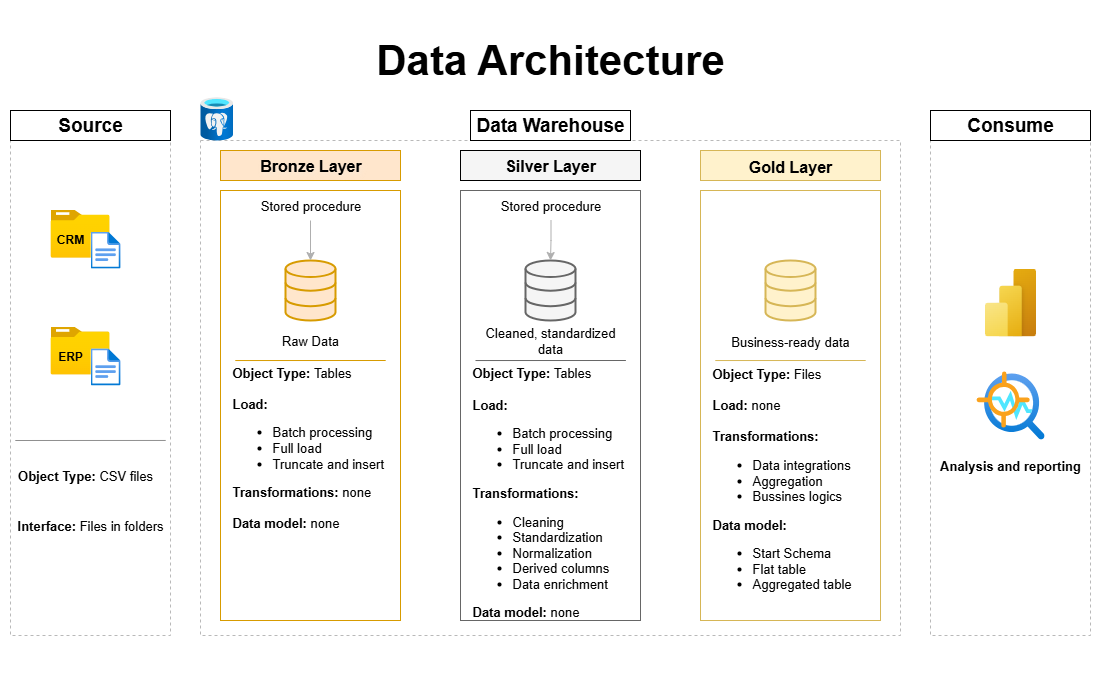

The diagram above was exported from draw.io. Its source (the exported page's mxGraphModel, read from the mxfile embedded in the PNG):
<mxGraphModel dx="1186" dy="811" grid="1" gridSize="10" guides="1" tooltips="1" connect="1" arrows="1" fold="1" page="1" pageScale="1" pageWidth="1100" pageHeight="850" math="0" shadow="0">
  <root>
    <mxCell id="0" />
    <mxCell id="1" parent="0" />
    <mxCell id="sjIv4I51hxY-39VbYPQz-1" value="" style="rounded=0;whiteSpace=wrap;html=1;fillColor=#FFFFFF;" parent="1" vertex="1">
      <mxGeometry y="40" width="1100" height="680" as="geometry" />
    </mxCell>
    <mxCell id="sjIv4I51hxY-39VbYPQz-5" value="" style="rounded=0;whiteSpace=wrap;html=1;fillColor=none;strokeColor=light-dark(#000000,#B9B9B9);dashed=1;" parent="1" vertex="1">
      <mxGeometry x="10" y="180" width="160" height="495" as="geometry" />
    </mxCell>
    <mxCell id="sjIv4I51hxY-39VbYPQz-13" value="" style="rounded=0;whiteSpace=wrap;html=1;fillColor=none;strokeColor=light-dark(#000000,#B9B9B9);dashed=1;" parent="1" vertex="1">
      <mxGeometry x="200" y="180" width="700" height="495" as="geometry" />
    </mxCell>
    <mxCell id="sjIv4I51hxY-39VbYPQz-6" value="" style="rounded=0;whiteSpace=wrap;html=1;fillColor=none;strokeColor=#d79b00;" parent="1" vertex="1">
      <mxGeometry x="220" y="230" width="180" height="430" as="geometry" />
    </mxCell>
    <mxCell id="sjIv4I51hxY-39VbYPQz-12" value="Source" style="text;html=1;align=center;verticalAlign=middle;whiteSpace=wrap;rounded=0;strokeColor=#000000;fontColor=#000000;fontSize=19;fontStyle=1" parent="1" vertex="1">
      <mxGeometry x="10" y="150" width="160" height="30" as="geometry" />
    </mxCell>
    <mxCell id="sjIv4I51hxY-39VbYPQz-14" value="" style="rounded=0;whiteSpace=wrap;html=1;fillColor=none;strokeColor=#666666;fontColor=#333333;" parent="1" vertex="1">
      <mxGeometry x="460" y="230" width="180" height="430" as="geometry" />
    </mxCell>
    <mxCell id="sjIv4I51hxY-39VbYPQz-15" value="" style="rounded=0;whiteSpace=wrap;html=1;fillColor=none;strokeColor=#d6b656;" parent="1" vertex="1">
      <mxGeometry x="700" y="230" width="180" height="430" as="geometry" />
    </mxCell>
    <mxCell id="sjIv4I51hxY-39VbYPQz-16" value="Data Warehouse" style="text;html=1;align=center;verticalAlign=middle;whiteSpace=wrap;rounded=0;strokeColor=#000000;fontColor=#000000;fontSize=19;fontStyle=1" parent="1" vertex="1">
      <mxGeometry x="470" y="150" width="160" height="30" as="geometry" />
    </mxCell>
    <mxCell id="sjIv4I51hxY-39VbYPQz-17" value="Bronze Layer" style="text;html=1;align=center;verticalAlign=middle;rounded=0;strokeColor=#d79b00;fontSize=16;fontStyle=1;fillColor=#ffe6cc;textShadow=1;fontColor=#000000;" parent="1" vertex="1">
      <mxGeometry x="220" y="190" width="180" height="30" as="geometry" />
    </mxCell>
    <mxCell id="sjIv4I51hxY-39VbYPQz-18" value="Silver Layer" style="text;html=1;align=center;verticalAlign=middle;whiteSpace=wrap;rounded=0;strokeColor=#000000;fontSize=16;fontStyle=1;fillColor=#f5f5f5;fontColor=#000000;" parent="1" vertex="1">
      <mxGeometry x="460" y="190" width="180" height="30" as="geometry" />
    </mxCell>
    <mxCell id="sjIv4I51hxY-39VbYPQz-19" value="Gold Layer" style="text;html=1;align=center;verticalAlign=middle;whiteSpace=wrap;rounded=0;strokeColor=#d6b656;fontSize=16;fontStyle=1;fillColor=#fff2cc;convertToSvg=1;fontColor=#000000;" parent="1" vertex="1">
      <mxGeometry x="700" y="190" width="180" height="30" as="geometry" />
    </mxCell>
    <mxCell id="sjIv4I51hxY-39VbYPQz-20" value="" style="rounded=0;whiteSpace=wrap;html=1;fillColor=none;strokeColor=light-dark(#000000,#B9B9B9);dashed=1;" parent="1" vertex="1">
      <mxGeometry x="930" y="180" width="160" height="495" as="geometry" />
    </mxCell>
    <mxCell id="sjIv4I51hxY-39VbYPQz-21" value="Consume" style="text;html=1;align=center;verticalAlign=middle;whiteSpace=wrap;rounded=0;strokeColor=#000000;fontColor=#000000;fontSize=19;fontStyle=1" parent="1" vertex="1">
      <mxGeometry x="930" y="150" width="160" height="30" as="geometry" />
    </mxCell>
    <mxCell id="sjIv4I51hxY-39VbYPQz-22" value="Data Architecture" style="text;html=1;align=center;verticalAlign=middle;whiteSpace=wrap;rounded=0;fontColor=#000000;fontStyle=1;fontSize=42;" parent="1" vertex="1">
      <mxGeometry x="350" y="70" width="400" height="60" as="geometry" />
    </mxCell>
    <mxCell id="sjIv4I51hxY-39VbYPQz-29" value="" style="endArrow=none;html=1;rounded=0;exitX=0.167;exitY=0.488;exitDx=0;exitDy=0;exitPerimeter=0;strokeColor=light-dark(#000000,#8F8F8F);strokeWidth=1;startSize=9;entryX=0.164;entryY=0.647;entryDx=0;entryDy=0;entryPerimeter=0;" parent="1" edge="1">
      <mxGeometry width="50" height="50" relative="1" as="geometry">
        <mxPoint x="14.799999999999972" y="480.0000000000001" as="sourcePoint" />
        <mxPoint x="165.2000000000001" y="479.96000000000004" as="targetPoint" />
      </mxGeometry>
    </mxCell>
    <mxCell id="sjIv4I51hxY-39VbYPQz-32" value="" style="group;fontStyle=1" parent="1" vertex="1" connectable="0">
      <mxGeometry x="50" y="366" width="70.12" height="59" as="geometry" />
    </mxCell>
    <mxCell id="sjIv4I51hxY-39VbYPQz-27" value="" style="image;aspect=fixed;html=1;points=[];align=center;fontSize=12;image=img/lib/azure2/general/Folder_Blank.svg;" parent="sjIv4I51hxY-39VbYPQz-32" vertex="1">
      <mxGeometry width="59" height="47.88" as="geometry" />
    </mxCell>
    <mxCell id="sjIv4I51hxY-39VbYPQz-28" value="" style="image;aspect=fixed;html=1;points=[];align=center;fontSize=12;image=img/lib/azure2/general/File.svg;" parent="sjIv4I51hxY-39VbYPQz-32" vertex="1">
      <mxGeometry x="40" y="21.879999999999995" width="30.12" height="37.12" as="geometry" />
    </mxCell>
    <mxCell id="sjIv4I51hxY-39VbYPQz-35" value="ERP" style="text;strokeColor=none;align=center;fillColor=none;html=1;verticalAlign=middle;whiteSpace=wrap;rounded=0;fontColor=#000000;fontStyle=1" parent="sjIv4I51hxY-39VbYPQz-32" vertex="1">
      <mxGeometry x="-10" y="14.5" width="60" height="30" as="geometry" />
    </mxCell>
    <mxCell id="sjIv4I51hxY-39VbYPQz-33" value="" style="group;fontStyle=1" parent="1" vertex="1" connectable="0">
      <mxGeometry x="50" y="249.12" width="70.12" height="59" as="geometry" />
    </mxCell>
    <mxCell id="sjIv4I51hxY-39VbYPQz-24" value="" style="image;aspect=fixed;html=1;points=[];align=center;fontSize=12;image=img/lib/azure2/general/Folder_Blank.svg;" parent="sjIv4I51hxY-39VbYPQz-33" vertex="1">
      <mxGeometry width="59" height="47.88" as="geometry" />
    </mxCell>
    <mxCell id="sjIv4I51hxY-39VbYPQz-26" value="" style="image;aspect=fixed;html=1;points=[];align=center;fontSize=12;image=img/lib/azure2/general/File.svg;" parent="sjIv4I51hxY-39VbYPQz-33" vertex="1">
      <mxGeometry x="40" y="21.879999999999995" width="30.12" height="37.12" as="geometry" />
    </mxCell>
    <mxCell id="sjIv4I51hxY-39VbYPQz-34" value="CRM" style="text;strokeColor=none;align=center;fillColor=none;html=1;verticalAlign=middle;whiteSpace=wrap;rounded=0;fontColor=#000000;fontStyle=1" parent="sjIv4I51hxY-39VbYPQz-33" vertex="1">
      <mxGeometry x="-10" y="14.5" width="60" height="30" as="geometry" />
    </mxCell>
    <mxCell id="sjIv4I51hxY-39VbYPQz-36" value="&lt;b&gt;Object Type:&lt;/b&gt; CSV files" style="text;strokeColor=none;align=center;fillColor=none;html=1;verticalAlign=middle;whiteSpace=wrap;rounded=0;fontColor=#000000;fontSize=13;" parent="1" vertex="1">
      <mxGeometry x="10" y="500" width="150" height="30" as="geometry" />
    </mxCell>
    <mxCell id="sjIv4I51hxY-39VbYPQz-37" value="&lt;b&gt;Interface:&lt;/b&gt; Files in folders" style="text;strokeColor=none;align=center;fillColor=none;html=1;verticalAlign=middle;whiteSpace=wrap;rounded=0;fontColor=#000000;fontSize=13;" parent="1" vertex="1">
      <mxGeometry x="15" y="550" width="150" height="30" as="geometry" />
    </mxCell>
    <mxCell id="sjIv4I51hxY-39VbYPQz-38" value="" style="html=1;verticalLabelPosition=bottom;align=center;labelBackgroundColor=#ffffff;verticalAlign=top;strokeWidth=2;strokeColor=#d79b00;shadow=0;dashed=0;shape=mxgraph.ios7.icons.data;fillColor=#ffe6cc;" parent="1" vertex="1">
      <mxGeometry x="285" y="300" width="50" height="60" as="geometry" />
    </mxCell>
    <mxCell id="sjIv4I51hxY-39VbYPQz-39" value="" style="html=1;verticalLabelPosition=bottom;align=center;labelBackgroundColor=#ffffff;verticalAlign=top;strokeWidth=2;strokeColor=#666666;shadow=0;dashed=0;shape=mxgraph.ios7.icons.data;fillColor=#f5f5f5;fontColor=#333333;" parent="1" vertex="1">
      <mxGeometry x="525" y="300" width="50" height="60" as="geometry" />
    </mxCell>
    <mxCell id="sjIv4I51hxY-39VbYPQz-40" value="" style="html=1;verticalLabelPosition=bottom;align=center;labelBackgroundColor=#ffffff;verticalAlign=top;strokeWidth=2;strokeColor=#d6b656;shadow=0;dashed=0;shape=mxgraph.ios7.icons.data;fillColor=#fff2cc;" parent="1" vertex="1">
      <mxGeometry x="765" y="300" width="50" height="60" as="geometry" />
    </mxCell>
    <mxCell id="sjIv4I51hxY-39VbYPQz-42" value="" style="endArrow=none;html=1;rounded=0;exitX=0.167;exitY=0.488;exitDx=0;exitDy=0;exitPerimeter=0;strokeColor=#d79b00;strokeWidth=1;startSize=9;entryX=0.164;entryY=0.647;entryDx=0;entryDy=0;entryPerimeter=0;fillColor=#ffe6cc;" parent="1" edge="1">
      <mxGeometry width="50" height="50" relative="1" as="geometry">
        <mxPoint x="234.8" y="400.0400000000001" as="sourcePoint" />
        <mxPoint x="385.20000000000016" y="400" as="targetPoint" />
      </mxGeometry>
    </mxCell>
    <mxCell id="sjIv4I51hxY-39VbYPQz-43" value="" style="endArrow=none;html=1;rounded=0;exitX=0.167;exitY=0.488;exitDx=0;exitDy=0;exitPerimeter=0;strokeColor=#666666;strokeWidth=1;startSize=9;entryX=0.164;entryY=0.647;entryDx=0;entryDy=0;entryPerimeter=0;fillColor=#f5f5f5;" parent="1" edge="1">
      <mxGeometry width="50" height="50" relative="1" as="geometry">
        <mxPoint x="475" y="400.0400000000001" as="sourcePoint" />
        <mxPoint x="625.4000000000002" y="400" as="targetPoint" />
      </mxGeometry>
    </mxCell>
    <mxCell id="sjIv4I51hxY-39VbYPQz-44" value="" style="endArrow=none;html=1;rounded=0;exitX=0.167;exitY=0.488;exitDx=0;exitDy=0;exitPerimeter=0;strokeColor=#d6b656;strokeWidth=1;startSize=9;entryX=0.164;entryY=0.647;entryDx=0;entryDy=0;entryPerimeter=0;fillColor=#fff2cc;" parent="1" edge="1">
      <mxGeometry width="50" height="50" relative="1" as="geometry">
        <mxPoint x="714.8" y="400.0400000000001" as="sourcePoint" />
        <mxPoint x="865.2" y="400" as="targetPoint" />
      </mxGeometry>
    </mxCell>
    <mxCell id="sjIv4I51hxY-39VbYPQz-45" value="Raw Data" style="text;strokeColor=none;align=center;fillColor=none;html=1;verticalAlign=middle;whiteSpace=wrap;rounded=0;fontColor=#000000;fontStyle=0;strokeWidth=3;fontSize=13;" parent="1" vertex="1">
      <mxGeometry x="275" y="365" width="70" height="30" as="geometry" />
    </mxCell>
    <mxCell id="sjIv4I51hxY-39VbYPQz-48" style="edgeStyle=orthogonalEdgeStyle;rounded=0;orthogonalLoop=1;jettySize=auto;html=1;exitX=0.5;exitY=1;exitDx=0;exitDy=0;strokeColor=#AFAFAF;" parent="1" source="sjIv4I51hxY-39VbYPQz-46" target="sjIv4I51hxY-39VbYPQz-38" edge="1">
      <mxGeometry relative="1" as="geometry" />
    </mxCell>
    <mxCell id="sjIv4I51hxY-39VbYPQz-46" value="Stored procedure" style="text;strokeColor=none;align=center;fillColor=none;html=1;verticalAlign=middle;whiteSpace=wrap;rounded=0;fontColor=#000000;fontStyle=0;strokeWidth=3;fontSize=13;" parent="1" vertex="1">
      <mxGeometry x="252.5" y="230" width="115" height="30" as="geometry" />
    </mxCell>
    <mxCell id="sjIv4I51hxY-39VbYPQz-49" value="" style="edgeStyle=orthogonalEdgeStyle;rounded=0;orthogonalLoop=1;jettySize=auto;html=1;strokeColor=#AFAFAF;" parent="1" source="sjIv4I51hxY-39VbYPQz-47" target="sjIv4I51hxY-39VbYPQz-39" edge="1">
      <mxGeometry relative="1" as="geometry" />
    </mxCell>
    <mxCell id="sjIv4I51hxY-39VbYPQz-47" value="Stored procedure" style="text;strokeColor=none;align=center;fillColor=none;html=1;verticalAlign=middle;whiteSpace=wrap;rounded=0;fontColor=#000000;fontStyle=0;strokeWidth=3;fontSize=13;" parent="1" vertex="1">
      <mxGeometry x="493" y="230" width="115" height="30" as="geometry" />
    </mxCell>
    <mxCell id="sjIv4I51hxY-39VbYPQz-50" value="Cleaned, standardized data" style="text;strokeColor=none;align=center;fillColor=none;html=1;verticalAlign=middle;whiteSpace=wrap;rounded=0;fontColor=#000000;fontStyle=0;strokeWidth=3;fontSize=13;" parent="1" vertex="1">
      <mxGeometry x="470" y="365" width="160" height="30" as="geometry" />
    </mxCell>
    <mxCell id="sjIv4I51hxY-39VbYPQz-51" value="Business-ready data" style="text;strokeColor=none;align=center;fillColor=none;html=1;verticalAlign=middle;whiteSpace=wrap;rounded=0;fontColor=#000000;fontStyle=0;strokeWidth=3;fontSize=13;" parent="1" vertex="1">
      <mxGeometry x="710" y="366" width="160" height="30" as="geometry" />
    </mxCell>
    <mxCell id="sjIv4I51hxY-39VbYPQz-52" value="&lt;div style=&quot;&quot;&gt;&lt;font style=&quot;color: rgb(0, 0, 0);&quot;&gt;&lt;b style=&quot;background-color: transparent;&quot;&gt;Object Type: &lt;/b&gt;&lt;span style=&quot;background-color: transparent;&quot;&gt;Tables&lt;/span&gt;&lt;span style=&quot;background-color: transparent;&quot;&gt;&lt;br&gt;&lt;br&gt;&lt;/span&gt;&lt;/font&gt;&lt;/div&gt;&lt;div&gt;&lt;div style=&quot;&quot;&gt;&lt;span style=&quot;font-weight: 700; background-color: transparent;&quot;&gt;&lt;font style=&quot;color: rgb(0, 0, 0);&quot;&gt;Load:&lt;/font&gt;&lt;/span&gt;&lt;/div&gt;&lt;ul style=&quot;&quot;&gt;&lt;li style=&quot;&quot;&gt;&lt;span style=&quot;background-color: transparent;&quot;&gt;&lt;font style=&quot;color: rgb(0, 0, 0);&quot;&gt;Batch processing&lt;/font&gt;&lt;/span&gt;&lt;/li&gt;&lt;li style=&quot;&quot;&gt;&lt;span style=&quot;background-color: transparent;&quot;&gt;&lt;font style=&quot;color: rgb(0, 0, 0);&quot;&gt;Full load&lt;/font&gt;&lt;/span&gt;&lt;/li&gt;&lt;li style=&quot;&quot;&gt;&lt;span style=&quot;background-color: transparent;&quot;&gt;&lt;font style=&quot;color: rgb(0, 0, 0);&quot;&gt;Truncate and insert&lt;/font&gt;&lt;/span&gt;&lt;/li&gt;&lt;/ul&gt;&lt;div&gt;&lt;font color=&quot;#000000&quot;&gt;&lt;b&gt;Transformations:&lt;/b&gt; none&lt;/font&gt;&lt;/div&gt;&lt;/div&gt;&lt;div&gt;&lt;font color=&quot;#000000&quot;&gt;&lt;br&gt;&lt;/font&gt;&lt;/div&gt;&lt;div&gt;&lt;font color=&quot;#000000&quot;&gt;&lt;b&gt;Data model:&lt;/b&gt; none&lt;/font&gt;&lt;/div&gt;&lt;div&gt;&lt;font color=&quot;#000000&quot;&gt;&lt;br&gt;&lt;/font&gt;&lt;/div&gt;" style="text;strokeColor=none;align=left;fillColor=none;html=1;verticalAlign=middle;whiteSpace=wrap;rounded=0;fontColor=#000000;fontSize=13;" parent="1" vertex="1">
      <mxGeometry x="230" y="370" width="185" height="250" as="geometry" />
    </mxCell>
    <mxCell id="sjIv4I51hxY-39VbYPQz-56" value="&lt;div style=&quot;&quot;&gt;&lt;font style=&quot;color: rgb(0, 0, 0);&quot;&gt;&lt;b style=&quot;background-color: transparent;&quot;&gt;Object Type:&lt;/b&gt;&lt;span style=&quot;background-color: transparent;&quot;&gt;&amp;nbsp;Tables&lt;br&gt;&lt;br&gt;&lt;/span&gt;&lt;/font&gt;&lt;/div&gt;&lt;div&gt;&lt;div style=&quot;&quot;&gt;&lt;span style=&quot;font-weight: 700; background-color: transparent;&quot;&gt;&lt;font style=&quot;color: rgb(0, 0, 0);&quot;&gt;Load:&lt;/font&gt;&lt;/span&gt;&lt;/div&gt;&lt;ul style=&quot;&quot;&gt;&lt;li style=&quot;&quot;&gt;&lt;span style=&quot;background-color: transparent;&quot;&gt;&lt;font style=&quot;color: rgb(0, 0, 0);&quot;&gt;Batch processing&lt;/font&gt;&lt;/span&gt;&lt;/li&gt;&lt;li style=&quot;&quot;&gt;&lt;span style=&quot;background-color: transparent;&quot;&gt;&lt;font style=&quot;color: rgb(0, 0, 0);&quot;&gt;Full load&lt;/font&gt;&lt;/span&gt;&lt;/li&gt;&lt;li style=&quot;&quot;&gt;&lt;span style=&quot;background-color: transparent;&quot;&gt;&lt;font style=&quot;color: rgb(0, 0, 0);&quot;&gt;Truncate and insert&lt;/font&gt;&lt;/span&gt;&lt;/li&gt;&lt;/ul&gt;&lt;div&gt;&lt;font color=&quot;#000000&quot;&gt;&lt;b&gt;Transformations:&lt;/b&gt;&amp;nbsp;&lt;br&gt;&lt;ul&gt;&lt;li&gt;&lt;font color=&quot;#000000&quot;&gt;Cleaning&lt;/font&gt;&lt;/li&gt;&lt;li&gt;&lt;font color=&quot;#000000&quot;&gt;Standardization&lt;/font&gt;&lt;/li&gt;&lt;li&gt;&lt;font color=&quot;#000000&quot;&gt;Normalization&lt;/font&gt;&lt;/li&gt;&lt;li&gt;&lt;font color=&quot;#000000&quot;&gt;Derived columns&lt;/font&gt;&lt;/li&gt;&lt;li&gt;&lt;font color=&quot;#000000&quot;&gt;Data enrichment&lt;/font&gt;&lt;/li&gt;&lt;/ul&gt;&lt;/font&gt;&lt;/div&gt;&lt;/div&gt;&lt;div&gt;&lt;font color=&quot;#000000&quot;&gt;&lt;b&gt;Data model:&lt;/b&gt; none&lt;/font&gt;&lt;/div&gt;&lt;div&gt;&lt;font color=&quot;#000000&quot;&gt;&lt;br&gt;&lt;/font&gt;&lt;/div&gt;" style="text;strokeColor=none;align=left;fillColor=none;html=1;verticalAlign=middle;whiteSpace=wrap;rounded=0;fontColor=#000000;fontSize=13;" parent="1" vertex="1">
      <mxGeometry x="470" y="405" width="185" height="270" as="geometry" />
    </mxCell>
    <mxCell id="sjIv4I51hxY-39VbYPQz-58" value="&lt;div style=&quot;&quot;&gt;&lt;font style=&quot;color: rgb(0, 0, 0);&quot;&gt;&lt;b style=&quot;background-color: transparent;&quot;&gt;Object Type:&lt;/b&gt;&lt;span style=&quot;background-color: transparent;&quot;&gt;&amp;nbsp;Files&lt;br&gt;&lt;br&gt;&lt;/span&gt;&lt;/font&gt;&lt;/div&gt;&lt;div&gt;&lt;div style=&quot;&quot;&gt;&lt;span style=&quot;background-color: transparent;&quot;&gt;&lt;font style=&quot;color: rgb(0, 0, 0);&quot;&gt;&lt;b&gt;Load: &lt;/b&gt;none&lt;/font&gt;&lt;/span&gt;&lt;/div&gt;&lt;div style=&quot;&quot;&gt;&lt;span style=&quot;background-color: transparent;&quot;&gt;&lt;font style=&quot;color: rgb(0, 0, 0);&quot;&gt;&lt;br&gt;&lt;/font&gt;&lt;/span&gt;&lt;/div&gt;&lt;div&gt;&lt;font color=&quot;#000000&quot;&gt;&lt;b&gt;Transformations:&lt;/b&gt;&amp;nbsp;&lt;br&gt;&lt;ul&gt;&lt;li&gt;Data integrations&lt;/li&gt;&lt;li&gt;Aggregation&lt;/li&gt;&lt;li&gt;Bussines logics&lt;/li&gt;&lt;/ul&gt;&lt;/font&gt;&lt;/div&gt;&lt;/div&gt;&lt;div&gt;&lt;font color=&quot;#000000&quot;&gt;&lt;b&gt;Data model:&lt;/b&gt;&amp;nbsp;&lt;/font&gt;&lt;/div&gt;&lt;div&gt;&lt;ul&gt;&lt;li&gt;&lt;font color=&quot;#000000&quot;&gt;Start Schema&lt;/font&gt;&lt;/li&gt;&lt;li&gt;&lt;font color=&quot;#000000&quot;&gt;Flat table&lt;/font&gt;&lt;/li&gt;&lt;li&gt;&lt;font color=&quot;#000000&quot;&gt;Aggregated table&lt;/font&gt;&lt;/li&gt;&lt;/ul&gt;&lt;/div&gt;" style="text;strokeColor=none;align=left;fillColor=none;html=1;verticalAlign=middle;whiteSpace=wrap;rounded=0;fontColor=#000000;fontSize=13;" parent="1" vertex="1">
      <mxGeometry x="710" y="390" width="185" height="270" as="geometry" />
    </mxCell>
    <mxCell id="sjIv4I51hxY-39VbYPQz-59" value="" style="image;aspect=fixed;html=1;points=[];align=center;fontSize=12;image=img/lib/azure2/power_platform/PowerBI.svg;" parent="1" vertex="1">
      <mxGeometry x="984.5" y="308.12" width="51" height="68" as="geometry" />
    </mxCell>
    <mxCell id="sjIv4I51hxY-39VbYPQz-60" value="" style="image;aspect=fixed;html=1;points=[];align=center;fontSize=12;image=img/lib/azure2/ai_machine_learning/Anomaly_Detector.svg;" parent="1" vertex="1">
      <mxGeometry x="976" y="411" width="68" height="68" as="geometry" />
    </mxCell>
    <mxCell id="sjIv4I51hxY-39VbYPQz-61" value="&lt;b&gt;Analysis and reporting&lt;/b&gt;" style="text;strokeColor=none;align=center;fillColor=none;html=1;verticalAlign=middle;whiteSpace=wrap;rounded=0;fontColor=#000000;fontSize=13;" parent="1" vertex="1">
      <mxGeometry x="930" y="490" width="160" height="30" as="geometry" />
    </mxCell>
    <mxCell id="xC45-q9zMwBWrgUf7jBI-1" value="" style="image;aspect=fixed;html=1;points=[];align=center;fontSize=12;image=img/lib/azure2/databases/Azure_Database_PostgreSQL_Server.svg;" vertex="1" parent="1">
      <mxGeometry x="200" y="136.67" width="32.5" height="43.33" as="geometry" />
    </mxCell>
  </root>
</mxGraphModel>